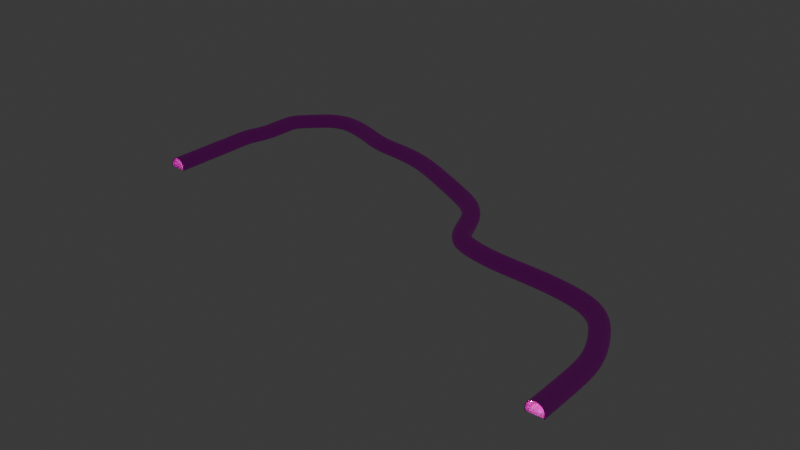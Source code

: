 # Source: recorridoTunel.blend  (saved by Blender 4.0.36; exported with 4.5.12 LTS)
import bpy
from mathutils import Matrix  # noqa: F401  (used for matrix-valued properties, if any)

bpy.ops.wm.read_factory_settings(use_empty=True)
scene = bpy.context.scene
scene.name = 'Scene'

# ---- collections
col_collection = bpy.data.collections.new('Collection'); scene.collection.children.link(col_collection)
col_tunel = bpy.data.collections.new('Tunel'); scene.collection.children.link(col_tunel)

# ---- images (referenced by path relative to the original .blend; pixels are not part of the script)
import os
ASSET_DIR = os.environ.get("B2B_ASSET_DIR", "")  # directory of the original .blend (textures are referenced by path, not embedded)
HERE = os.path.dirname(os.path.abspath(__file__))  # packed textures are extracted next to this script under _unpacked/

def load_image(name, relpath, width, height, colorspace="sRGB"):
    """Load a texture the original file referenced (path relative to the .blend, or extracted next to this script)."""
    p = next((c for c in (os.path.join(HERE, relpath), os.path.join(ASSET_DIR, relpath)) if relpath and os.path.exists(c)), "")
    if p:
        img = bpy.data.images.load(p, check_existing=True)
        img.name = name
    else:  # same state as the original file: an image datablock whose file is absent (Cycles renders it pink)
        img = bpy.data.images.new(name, width, height)
        img.source = "FILE"
        img.filepath = "//" + (relpath or name)
    img.colorspace_settings.name = colorspace
    return img
img_concrete_1024x1024_png = load_image('concrete-1024x1024.png', 'concrete-1024x1024.png', 1024, 1024, 'sRGB')
img_road007_1k_png_color_png = load_image('Road007_1K-PNG_Color.png', 'Road007_1K-PNG_Color.png', 1024, 1024, 'sRGB')

# ---- materials (node trees are filled in below, after node groups)
mat_material_001 = bpy.data.materials.new('Material.001')
mat_material_001.use_transparent_shadow = False
mat_material_002 = bpy.data.materials.new('Material.002')
mat_material_002.use_transparent_shadow = False
mat_pavimento = bpy.data.materials.new('Pavimento')
mat_pavimento.use_transparent_shadow = False

# ---- material node trees
mat_material_001.use_nodes = True; mat_material_001.node_tree.nodes.clear()
_N = mat_material_001.node_tree.nodes; _L = mat_material_001.node_tree.links
n0 = _N.new('ShaderNodeBsdfPrincipled'); n0.name = 'Principled BSDF'; n0.location = (10, 300)
n0.inputs[3].default_value = 1.45
n1 = _N.new('ShaderNodeOutputMaterial'); n1.name = 'Material Output'; n1.location = (300, 300)
n2 = _N.new('ShaderNodeTexImage'); n2.name = 'Image Texture'; n2.location = (-350, 321)
n2.image = img_concrete_1024x1024_png
_L.new(n0.outputs[0], n1.inputs[0])
_L.new(n2.outputs[0], n0.inputs[0])
n1.is_active_output = True
mat_material_002.use_nodes = True; mat_material_002.node_tree.nodes.clear()
_N = mat_material_002.node_tree.nodes; _L = mat_material_002.node_tree.links
n0 = _N.new('ShaderNodeOutputMaterial'); n0.name = 'Material Output'; n0.location = (300, 300)
n1 = _N.new('ShaderNodeEmission'); n1.name = 'Emission'; n1.location = (10, 300)
n1.inputs[0].default_value = (1.0, 0.9203, 0.467, 1.0)
n1.inputs[1].default_value = 40.0
_L.new(n1.outputs[0], n0.inputs[0])
n0.is_active_output = True
mat_pavimento.use_nodes = True; mat_pavimento.node_tree.nodes.clear()
_N = mat_pavimento.node_tree.nodes; _L = mat_pavimento.node_tree.links
n0 = _N.new('ShaderNodeBsdfPrincipled'); n0.name = 'Principled BSDF'; n0.location = (10, 300)
n0.inputs[3].default_value = 1.45
n1 = _N.new('ShaderNodeOutputMaterial'); n1.name = 'Material Output'; n1.location = (300, 300)
n2 = _N.new('ShaderNodeTexImage'); n2.name = 'Image Texture'; n2.location = (-280, 275)
n2.image = img_road007_1k_png_color_png
_L.new(n0.outputs[0], n1.inputs[0])
_L.new(n2.outputs[0], n0.inputs[0])
n1.is_active_output = True

# ---- world
world_world = bpy.data.worlds.new('World'); scene.world = world_world
world_world.use_nodes = True; world_world.node_tree.nodes.clear()
_N = world_world.node_tree.nodes; _L = world_world.node_tree.links
n0 = _N.new('ShaderNodeOutputWorld'); n0.name = 'World Output'; n0.location = (300, 300)
n1 = _N.new('ShaderNodeBackground'); n1.name = 'Background'; n1.location = (10, 300)
n1.inputs[0].default_value = (0.05088, 0.05088, 0.05088, 1.0)
_L.new(n1.outputs[0], n0.inputs[0])
n0.is_active_output = True
world_world.color = (0.05088, 0.05088, 0.05088)
world_world.use_sun_shadow = False
world_world.sun_shadow_jitter_overblur = 0.0

# ---- lights
light_point = bpy.data.lights.new('Point', 'POINT')
light_point.transmission_factor = 0.0
light_point.use_soft_falloff = False
light_point.energy = 100.0
light_point.shadow_maximum_resolution = 0.006
light_point.use_absolute_resolution = True
light_point_001 = bpy.data.lights.new('Point.001', 'POINT')
light_point_001.transmission_factor = 0.0
light_point_001.use_soft_falloff = False
light_point_001.energy = 100.0
light_point_001.shadow_maximum_resolution = 0.006
light_point_001.use_absolute_resolution = True
light_point_002 = bpy.data.lights.new('Point.002', 'POINT')
light_point_002.transmission_factor = 0.0
light_point_002.use_soft_falloff = False
light_point_002.energy = 100.0
light_point_002.shadow_maximum_resolution = 0.006
light_point_002.use_absolute_resolution = True
light_point_003 = bpy.data.lights.new('Point.003', 'POINT')
light_point_003.transmission_factor = 0.0
light_point_003.use_soft_falloff = False
light_point_003.energy = 100.0
light_point_003.shadow_maximum_resolution = 0.006
light_point_003.use_absolute_resolution = True
light_point_004 = bpy.data.lights.new('Point.004', 'POINT')
light_point_004.transmission_factor = 0.0
light_point_004.use_soft_falloff = False
light_point_004.energy = 100.0
light_point_004.shadow_maximum_resolution = 0.006
light_point_004.use_absolute_resolution = True
light_point_005 = bpy.data.lights.new('Point.005', 'POINT')
light_point_005.transmission_factor = 0.0
light_point_005.use_soft_falloff = False
light_point_005.energy = 100.0
light_point_005.shadow_maximum_resolution = 0.006
light_point_005.use_absolute_resolution = True
light_point_007 = bpy.data.lights.new('Point.007', 'POINT')
light_point_007.transmission_factor = 0.0
light_point_007.use_soft_falloff = False
light_point_007.energy = 100.0
light_point_007.shadow_maximum_resolution = 0.006
light_point_007.use_absolute_resolution = True
light_point_008 = bpy.data.lights.new('Point.008', 'POINT')
light_point_008.transmission_factor = 0.0
light_point_008.use_soft_falloff = False
light_point_008.energy = 100.0
light_point_008.shadow_maximum_resolution = 0.006
light_point_008.use_absolute_resolution = True
light_point_009 = bpy.data.lights.new('Point.009', 'POINT')
light_point_009.transmission_factor = 0.0
light_point_009.use_soft_falloff = False
light_point_009.energy = 100.0
light_point_009.shadow_maximum_resolution = 0.006
light_point_009.use_absolute_resolution = True
light_point_010 = bpy.data.lights.new('Point.010', 'POINT')
light_point_010.transmission_factor = 0.0
light_point_010.use_soft_falloff = False
light_point_010.energy = 100.0
light_point_010.shadow_maximum_resolution = 0.006
light_point_010.use_absolute_resolution = True
light_point_012 = bpy.data.lights.new('Point.012', 'POINT')
light_point_012.transmission_factor = 0.0
light_point_012.use_soft_falloff = False
light_point_012.energy = 100.0
light_point_012.shadow_maximum_resolution = 0.006
light_point_012.use_absolute_resolution = True
light_point_013 = bpy.data.lights.new('Point.013', 'POINT')
light_point_013.transmission_factor = 0.0
light_point_013.use_soft_falloff = False
light_point_013.energy = 100.0
light_point_013.shadow_maximum_resolution = 0.006
light_point_013.use_absolute_resolution = True
light_point_014 = bpy.data.lights.new('Point.014', 'POINT')
light_point_014.transmission_factor = 0.0
light_point_014.use_soft_falloff = False
light_point_014.energy = 100.0
light_point_014.shadow_maximum_resolution = 0.006
light_point_014.use_absolute_resolution = True
light_point_015 = bpy.data.lights.new('Point.015', 'POINT')
light_point_015.transmission_factor = 0.0
light_point_015.use_soft_falloff = False
light_point_015.energy = 100.0
light_point_015.shadow_maximum_resolution = 0.006
light_point_015.use_absolute_resolution = True
light_point_016 = bpy.data.lights.new('Point.016', 'POINT')
light_point_016.transmission_factor = 0.0
light_point_016.use_soft_falloff = False
light_point_016.energy = 100.0
light_point_016.shadow_maximum_resolution = 0.006
light_point_016.use_absolute_resolution = True
light_point_017 = bpy.data.lights.new('Point.017', 'POINT')
light_point_017.transmission_factor = 0.0
light_point_017.use_soft_falloff = False
light_point_017.energy = 100.0
light_point_017.shadow_maximum_resolution = 0.006
light_point_017.use_absolute_resolution = True
light_point_018 = bpy.data.lights.new('Point.018', 'POINT')
light_point_018.transmission_factor = 0.0
light_point_018.use_soft_falloff = False
light_point_018.energy = 100.0
light_point_018.shadow_maximum_resolution = 0.006
light_point_018.use_absolute_resolution = True
light_point_019 = bpy.data.lights.new('Point.019', 'POINT')
light_point_019.transmission_factor = 0.0
light_point_019.use_soft_falloff = False
light_point_019.energy = 100.0
light_point_019.shadow_maximum_resolution = 0.006
light_point_019.use_absolute_resolution = True
light_point_020 = bpy.data.lights.new('Point.020', 'POINT')
light_point_020.transmission_factor = 0.0
light_point_020.use_soft_falloff = False
light_point_020.energy = 100.0
light_point_020.shadow_maximum_resolution = 0.006
light_point_020.use_absolute_resolution = True
light_point_021 = bpy.data.lights.new('Point.021', 'POINT')
light_point_021.transmission_factor = 0.0
light_point_021.use_soft_falloff = False
light_point_021.energy = 100.0
light_point_021.shadow_maximum_resolution = 0.006
light_point_021.use_absolute_resolution = True
light_point_022 = bpy.data.lights.new('Point.022', 'POINT')
light_point_022.transmission_factor = 0.0
light_point_022.use_soft_falloff = False
light_point_022.energy = 100.0
light_point_022.shadow_maximum_resolution = 0.006
light_point_022.use_absolute_resolution = True
light_point_023 = bpy.data.lights.new('Point.023', 'POINT')
light_point_023.transmission_factor = 0.0
light_point_023.use_soft_falloff = False
light_point_023.energy = 100.0
light_point_023.shadow_maximum_resolution = 0.006
light_point_023.use_absolute_resolution = True
light_point_024 = bpy.data.lights.new('Point.024', 'POINT')
light_point_024.transmission_factor = 0.0
light_point_024.use_soft_falloff = False
light_point_024.energy = 100.0
light_point_024.shadow_maximum_resolution = 0.006
light_point_024.use_absolute_resolution = True
light_point_025 = bpy.data.lights.new('Point.025', 'POINT')
light_point_025.transmission_factor = 0.0
light_point_025.use_soft_falloff = False
light_point_025.energy = 100.0
light_point_025.shadow_maximum_resolution = 0.006
light_point_025.use_absolute_resolution = True
light_point_026 = bpy.data.lights.new('Point.026', 'POINT')
light_point_026.transmission_factor = 0.0
light_point_026.use_soft_falloff = False
light_point_026.energy = 100.0
light_point_026.shadow_maximum_resolution = 0.006
light_point_026.use_absolute_resolution = True
light_point_027 = bpy.data.lights.new('Point.027', 'POINT')
light_point_027.transmission_factor = 0.0
light_point_027.use_soft_falloff = False
light_point_027.energy = 100.0
light_point_027.shadow_maximum_resolution = 0.006
light_point_027.use_absolute_resolution = True
light_point_028 = bpy.data.lights.new('Point.028', 'POINT')
light_point_028.transmission_factor = 0.0
light_point_028.use_soft_falloff = False
light_point_028.energy = 100.0
light_point_028.shadow_maximum_resolution = 0.006
light_point_028.use_absolute_resolution = True
light_point_029 = bpy.data.lights.new('Point.029', 'POINT')
light_point_029.transmission_factor = 0.0
light_point_029.use_soft_falloff = False
light_point_029.energy = 100.0
light_point_029.shadow_maximum_resolution = 0.006
light_point_029.use_absolute_resolution = True
light_point_030 = bpy.data.lights.new('Point.030', 'POINT')
light_point_030.transmission_factor = 0.0
light_point_030.use_soft_falloff = False
light_point_030.energy = 100.0
light_point_030.shadow_maximum_resolution = 0.006
light_point_030.use_absolute_resolution = True
light_point_031 = bpy.data.lights.new('Point.031', 'POINT')
light_point_031.transmission_factor = 0.0
light_point_031.use_soft_falloff = False
light_point_031.energy = 100.0
light_point_031.shadow_maximum_resolution = 0.006
light_point_031.use_absolute_resolution = True
light_point_032 = bpy.data.lights.new('Point.032', 'POINT')
light_point_032.transmission_factor = 0.0
light_point_032.use_soft_falloff = False
light_point_032.energy = 100.0
light_point_032.shadow_maximum_resolution = 0.006
light_point_032.use_absolute_resolution = True
light_point_033 = bpy.data.lights.new('Point.033', 'POINT')
light_point_033.transmission_factor = 0.0
light_point_033.use_soft_falloff = False
light_point_033.energy = 100.0
light_point_033.shadow_maximum_resolution = 0.006
light_point_033.use_absolute_resolution = True
light_point_034 = bpy.data.lights.new('Point.034', 'POINT')
light_point_034.transmission_factor = 0.0
light_point_034.use_soft_falloff = False
light_point_034.energy = 100.0
light_point_034.shadow_maximum_resolution = 0.006
light_point_034.use_absolute_resolution = True
light_point_035 = bpy.data.lights.new('Point.035', 'POINT')
light_point_035.transmission_factor = 0.0
light_point_035.use_soft_falloff = False
light_point_035.energy = 100.0
light_point_035.shadow_maximum_resolution = 0.006
light_point_035.use_absolute_resolution = True
light_point_036 = bpy.data.lights.new('Point.036', 'POINT')
light_point_036.transmission_factor = 0.0
light_point_036.use_soft_falloff = False
light_point_036.energy = 100.0
light_point_036.shadow_maximum_resolution = 0.006
light_point_036.use_absolute_resolution = True

# ---- meshes
me_circle = bpy.data.meshes.new('Circle')
me_circle.from_pydata([(0.0, -24.0, 7.467), (3.826, -24.0, 5.885), (5.307, -24.0, 3.12), (5.411, -24.0, 2.067), (5.307, -24.0, 1.013), (-4.89e-08, -24.0, 7.773), (2.276, -24.0, 7.321), (4.946, -24.0, 5.135), (5.834, -24.0, 2.995), (4.999, -24.0, 4.133), (4.499, -24.0, 5.067), (-2.071, -24.0, 7.055), (-3.826, -24.0, 5.885), (-5.307, -24.0, 3.12), (-1.16, -24.0, 7.659), (-2.276, -24.0, 7.321), (-3.305, -24.0, 6.773), (-4.206, -24.0, 6.034), (-4.946, -24.0, 5.135), (-5.495, -24.0, 4.108), (-5.834, -24.0, 2.995), (-5.495, -24.0, -0.4348), (-4.999, -24.0, 4.133), (-4.499, -24.0, 5.067), (1.056, -24.0, 7.363), (2.071, -24.0, 7.055), (3.006, -24.0, 6.556), (4.999, -24.0, 4.126e-05), (0.0, -40.0, 7.467), (1.056, -40.0, 7.363), (2.071, -40.0, 7.055), (3.006, -40.0, 6.556), (3.826, -40.0, 5.885), (5.307, -40.0, 3.12), (5.411, -40.0, 2.067), (5.307, -40.0, 1.013), (4.999, -40.0, 4.134e-05), (1.16, -24.0, 7.659), (3.305, -24.0, 6.773), (4.206, -24.0, 6.034), (5.495, -24.0, 4.108), (5.948, -24.0, 1.837), (5.834, -24.0, 0.6788), (5.495, -24.0, -0.4348), (-4.89e-08, -40.0, 7.773), (1.16, -40.0, 7.659), (2.276, -40.0, 7.321), (3.305, -40.0, 6.773), (4.206, -40.0, 6.034), (4.946, -40.0, 5.135), (5.495, -40.0, 4.108), (5.834, -40.0, 2.995), (5.948, -40.0, 1.837), (5.834, -40.0, 0.6788), (5.495, -40.0, -0.4348), (5.346, -31.6, 2.722), (5.372, -31.6, 2.465), (0.0, -32.0, 7.467), (1.056, -32.0, 7.363), (5.307, -32.0, 1.013), (2.071, -32.0, 7.055), (4.999, -32.0, 4.13e-05), (3.006, -32.0, 6.556), (3.826, -32.0, 5.885), (5.834, -32.0, 2.995), (5.948, -32.0, 1.837), (-4.89e-08, -32.0, 7.773), (1.16, -32.0, 7.659), (5.834, -32.0, 0.6788), (2.276, -32.0, 7.321), (5.495, -32.0, -0.4348), (3.305, -32.0, 6.773), (4.206, -32.0, 6.034), (4.946, -32.0, 5.135), (5.495, -32.0, 4.108), (5.372, -28.4, 2.465), (1.056, -28.0, 7.363), (5.307, -28.0, 1.013), (2.071, -28.0, 7.055), (4.999, -28.0, 4.128e-05), (3.006, -28.0, 6.556), (3.826, -28.0, 5.885), (5.948, -28.0, 1.837), (1.16, -28.0, 7.659), (5.834, -28.0, 0.6788), (2.276, -28.0, 7.321), (5.495, -28.0, -0.4348), (3.305, -28.0, 6.773), (4.206, -28.0, 6.034), (4.946, -28.0, 5.135), (5.495, -28.0, 4.108), (5.346, -28.4, 2.722), (0.0, -28.0, 7.467), (5.834, -28.0, 2.995), (-4.89e-08, -28.0, 7.773), (5.307, -36.0, 3.12), (0.0, -36.0, 7.467), (5.834, -36.0, 2.995), (-4.89e-08, -36.0, 7.773), (5.411, -36.0, 2.067), (1.056, -36.0, 7.363), (5.307, -36.0, 1.013), (2.071, -36.0, 7.055), (4.999, -36.0, 4.132e-05), (3.006, -36.0, 6.556), (3.826, -36.0, 5.885), (5.948, -36.0, 1.837), (1.16, -36.0, 7.659), (5.834, -36.0, 0.6788), (2.276, -36.0, 7.321), (5.495, -36.0, -0.4348), (3.305, -36.0, 6.773), (4.206, -36.0, 6.034), (4.946, -36.0, 5.135), (5.495, -36.0, 4.108), (4.999, -40.0, 4.133), (4.499, -40.0, 5.067), (4.499, -28.0, 5.067), (4.999, -28.0, 4.133), (4.499, -36.0, 5.067), (4.499, -32.0, 5.067), (4.999, -36.0, 4.133), (4.999, -32.0, 4.133), (-1.056, -24.0, 7.363), (-3.006, -24.0, 6.556), (-5.411, -24.0, 2.067), (-5.307, -24.0, 1.013), (-4.999, -24.0, 4.126e-05), (-1.056, -40.0, 7.363), (-2.071, -40.0, 7.055), (-3.006, -40.0, 6.556), (-3.826, -40.0, 5.885), (-5.307, -40.0, 3.12), (-5.411, -40.0, 2.067), (-5.307, -40.0, 1.013), (-4.999, -40.0, 4.134e-05), (-5.948, -24.0, 1.837), (-5.834, -24.0, 0.6788), (-1.16, -40.0, 7.659), (-2.276, -40.0, 7.321), (-3.305, -40.0, 6.773), (-4.206, -40.0, 6.034), (-4.946, -40.0, 5.135), (-5.495, -40.0, 4.108), (-5.834, -40.0, 2.995), (-5.948, -40.0, 1.837), (-5.834, -40.0, 0.6788), (-5.495, -40.0, -0.4348), (-5.346, -31.6, 2.722), (-5.372, -31.6, 2.465), (-1.056, -32.0, 7.363), (-5.307, -32.0, 1.013), (-2.071, -32.0, 7.055), (-4.999, -32.0, 4.13e-05), (-3.006, -32.0, 6.556), (-3.826, -32.0, 5.885), (-5.834, -32.0, 2.995), (-5.948, -32.0, 1.837), (-1.16, -32.0, 7.659), (-5.834, -32.0, 0.6788), (-2.276, -32.0, 7.321), (-5.495, -32.0, -0.4348), (-3.305, -32.0, 6.773), (-4.206, -32.0, 6.034), (-4.946, -32.0, 5.135), (-5.495, -32.0, 4.108), (-5.372, -28.4, 2.465), (-1.056, -28.0, 7.363), (-5.307, -28.0, 1.013), (-2.071, -28.0, 7.055), (-4.999, -28.0, 4.128e-05), (-3.006, -28.0, 6.556), (-3.826, -28.0, 5.885), (-5.948, -28.0, 1.837), (-1.16, -28.0, 7.659), (-5.834, -28.0, 0.6788), (-2.276, -28.0, 7.321), (-5.495, -28.0, -0.4348), (-3.305, -28.0, 6.773), (-4.206, -28.0, 6.034), (-4.946, -28.0, 5.135), (-5.495, -28.0, 4.108), (-5.346, -28.4, 2.722), (-5.834, -28.0, 2.995), (-5.307, -36.0, 3.12), (-5.834, -36.0, 2.995), (-5.411, -36.0, 2.067), (-1.056, -36.0, 7.363), (-5.307, -36.0, 1.013), (-2.071, -36.0, 7.055), (-4.999, -36.0, 4.132e-05), (-3.006, -36.0, 6.556), (-3.826, -36.0, 5.885), (-5.948, -36.0, 1.837), (-1.16, -36.0, 7.659), (-5.834, -36.0, 0.6788), (-2.276, -36.0, 7.321), (-5.495, -36.0, -0.4348), (-3.305, -36.0, 6.773), (-4.206, -36.0, 6.034), (-4.946, -36.0, 5.135), (-5.495, -36.0, 4.108), (-4.999, -40.0, 4.133), (-4.499, -40.0, 5.067), (-4.499, -28.0, 5.067), (-4.999, -28.0, 4.133), (-4.499, -36.0, 5.067), (-4.499, -32.0, 5.067), (-4.999, -36.0, 4.133), (-4.999, -32.0, 4.133), (-5.307, -28.0, 3.12), (-5.307, -32.0, 3.12), (-5.411, -32.0, 2.067), (-5.411, -28.0, 2.067), (5.307, -28.0, 3.12), (5.307, -32.0, 3.12), (5.411, -32.0, 2.067), (5.411, -28.0, 2.067), (-5.0, -40.0, 0.0), (5.0, -40.0, 0.0), (-5.0, -24.0, 0.0), (5.0, -24.0, 0.0), (5.0, -25.0, 0.0), (5.0, -26.0, 0.0), (5.0, -27.0, 0.0), (5.0, -28.0, 0.0), (5.0, -29.0, 0.0), (5.0, -30.0, 0.0), (5.0, -31.0, 0.0), (5.0, -32.0, 0.0), (5.0, -33.0, 0.0), (5.0, -34.0, 0.0), (5.0, -35.0, 0.0), (5.0, -36.0, 0.0), (5.0, -37.0, 0.0), (5.0, -38.0, 0.0), (5.0, -39.0, 0.0), (-5.0, -39.0, 0.0), (-5.0, -38.0, 0.0), (-5.0, -37.0, 0.0), (-5.0, -36.0, 0.0), (-5.0, -35.0, 0.0), (-5.0, -34.0, 0.0), (-5.0, -33.0, 0.0), (-5.0, -32.0, 0.0), (-5.0, -31.0, 0.0), (-5.0, -30.0, 0.0), (-5.0, -29.0, 0.0), (-5.0, -28.0, 0.0), (-5.0, -27.0, 0.0), (-5.0, -26.0, 0.0), (-5.0, -25.0, 0.0)], [], [(99, 34, 33, 95), (100, 29, 28, 96), (101, 35, 34, 99), (102, 30, 29, 100), (103, 36, 35, 101), (104, 31, 30, 102), (105, 32, 31, 104), (119, 116, 32, 105), (95, 33, 115, 121), (106, 97, 51, 52), (107, 98, 44, 45), (108, 106, 52, 53), (109, 107, 45, 46), (110, 108, 53, 54), (111, 109, 46, 47), (112, 111, 47, 48), (113, 112, 48, 49), (114, 113, 49, 50), (97, 114, 50, 51), (79, 27, 43, 86), (103, 61, 70, 110), (93, 90, 74, 64), (90, 89, 73, 74), (89, 88, 72, 73), (88, 87, 71, 72), (87, 85, 69, 71), (86, 84, 68, 70), (85, 83, 67, 69), (84, 82, 65, 68), (83, 94, 66, 67), (82, 93, 64, 65), (214, 215, 122, 118), (117, 120, 63, 81), (81, 63, 62, 80), (80, 62, 60, 78), (79, 61, 59, 77), (78, 60, 58, 76), (77, 59, 216, 217), (76, 58, 57, 92), (75, 56, 55, 91), (3, 217, 214, 2), (24, 76, 92, 0), (4, 77, 217, 3), (25, 78, 76, 24), (27, 79, 77, 4), (26, 80, 78, 25), (1, 81, 80, 26), (10, 117, 81, 1), (2, 214, 118, 9), (41, 8, 93, 82), (37, 5, 94, 83), (42, 41, 82, 84), (6, 37, 83, 85), (43, 42, 84, 86), (38, 6, 85, 87), (39, 38, 87, 88), (7, 39, 88, 89), (40, 7, 89, 90), (8, 40, 90, 93), (61, 79, 86, 70), (36, 103, 110, 54), (64, 74, 114, 97), (74, 73, 113, 114), (73, 72, 112, 113), (72, 71, 111, 112), (71, 69, 109, 111), (70, 68, 108, 110), (69, 67, 107, 109), (68, 65, 106, 108), (67, 66, 98, 107), (65, 64, 97, 106), (215, 95, 121, 122), (120, 119, 105, 63), (63, 105, 104, 62), (62, 104, 102, 60), (61, 103, 101, 59), (60, 102, 100, 58), (59, 101, 99, 216), (58, 100, 96, 57), (216, 99, 95, 215), (119, 121, 115, 116), (122, 121, 119, 120), (122, 120, 117, 118), (186, 184, 132, 133), (187, 96, 28, 128), (188, 186, 133, 134), (189, 187, 128, 129), (190, 188, 134, 135), (191, 189, 129, 130), (192, 191, 130, 131), (206, 192, 131, 203), (184, 208, 202, 132), (193, 145, 144, 185), (194, 138, 44, 98), (195, 146, 145, 193), (196, 139, 138, 194), (197, 147, 146, 195), (198, 140, 139, 196), (199, 141, 140, 198), (200, 142, 141, 199), (201, 143, 142, 200), (185, 144, 143, 201), (170, 177, 21, 127), (190, 197, 161, 153), (183, 156, 165, 181), (181, 165, 164, 180), (180, 164, 163, 179), (179, 163, 162, 178), (178, 162, 160, 176), (177, 161, 159, 175), (176, 160, 158, 174), (175, 159, 157, 173), (174, 158, 66, 94), (173, 157, 156, 183), (210, 205, 209, 211), (204, 172, 155, 207), (172, 171, 154, 155), (171, 169, 152, 154), (170, 168, 151, 153), (169, 167, 150, 152), (168, 213, 212, 151), (167, 92, 57, 150), (166, 182, 148, 149), (125, 13, 210, 213), (123, 0, 92, 167), (126, 125, 213, 168), (11, 123, 167, 169), (127, 126, 168, 170), (124, 11, 169, 171), (12, 124, 171, 172), (23, 12, 172, 204), (13, 22, 205, 210), (136, 173, 183, 20), (14, 174, 94, 5), (137, 175, 173, 136), (15, 176, 174, 14), (21, 177, 175, 137), (16, 178, 176, 15), (17, 179, 178, 16), (18, 180, 179, 17), (19, 181, 180, 18), (20, 183, 181, 19), (153, 161, 177, 170), (135, 147, 197, 190), (156, 185, 201, 165), (165, 201, 200, 164), (164, 200, 199, 163), (163, 199, 198, 162), (162, 198, 196, 160), (161, 197, 195, 159), (160, 196, 194, 158), (159, 195, 193, 157), (158, 194, 98, 66), (157, 193, 185, 156), (211, 209, 208, 184), (207, 155, 192, 206), (155, 154, 191, 192), (154, 152, 189, 191), (153, 151, 188, 190), (152, 150, 187, 189), (151, 212, 186, 188), (150, 57, 96, 187), (212, 211, 184, 186), (22, 23, 204, 205), (204, 207, 209, 205), (207, 206, 208, 209), (206, 203, 202, 208), (9, 118, 117, 10), (148, 182, 210, 211), (149, 148, 211, 212), (166, 149, 212, 213), (182, 166, 213, 210), (91, 55, 215, 214), (55, 56, 216, 215), (56, 75, 217, 216), (75, 91, 214, 217), (223, 222, 251, 250), (229, 228, 245, 244), (231, 230, 243, 242), (228, 227, 246, 245), (227, 226, 247, 246), (226, 225, 248, 247), (225, 224, 249, 248), (224, 223, 250, 249), (219, 236, 237, 218), (230, 229, 244, 243), (232, 231, 242, 241), (233, 232, 241, 240), (234, 233, 240, 239), (235, 234, 239, 238), (236, 235, 238, 237), (222, 221, 220, 251)])
me_circle.polygons.foreach_set('use_smooth', [1, 1, 1, 1, 1, 1, 1, 1, 1, 1, 1, 1, 1, 1, 1, 1, 1, 1, 1, 1, 1, 1, 1, 1, 1, 1, 1, 1, 1, 1, 1, 1, 1, 1, 1, 1, 1, 1, 1, 1, 1, 1, 1, 1, 1, 1, 1, 1, 1, 1, 1, 1, 1, 1, 1, 1, 1, 1, 1, 1, 1, 1, 1, 1, 1, 1, 1, 1, 1, 1, 1, 1, 1, 1, 1, 1, 1, 1, 1, 1, 1, 1, 1, 1, 1, 1, 1, 1, 1, 1, 1, 1, 1, 1, 1, 1, 1, 1, 1, 1, 1, 1, 1, 1, 1, 1, 1, 1, 1, 1, 1, 1, 1, 1, 1, 1, 1, 1, 1, 1, 1, 1, 1, 1, 1, 1, 1, 1, 1, 1, 1, 1, 1, 1, 1, 1, 1, 1, 1, 1, 1, 1, 1, 1, 1, 1, 1, 1, 1, 1, 1, 1, 1, 1, 1, 1, 1, 1, 1, 1, 1, 1, 1, 1, 1, 1, 1, 1, 1, 1, 1, 1, 1, 1, 1, 1, 0, 0, 0, 0, 0, 0, 0, 0, 0, 0, 0, 0, 0, 0, 0, 0])
me_circle.polygons.foreach_set('material_index', [0, 0, 0, 0, 0, 0, 0, 0, 0, 0, 0, 0, 0, 0, 0, 0, 0, 0, 0, 0, 0, 0, 0, 0, 0, 0, 0, 0, 0, 0, 0, 0, 0, 0, 0, 0, 0, 0, 0, 1, 0, 0, 0, 0, 0, 0, 0, 0, 0, 0, 0, 0, 0, 0, 0, 0, 0, 0, 0, 0, 0, 0, 0, 0, 0, 0, 0, 0, 0, 0, 0, 0, 0, 0, 0, 0, 0, 0, 0, 0, 0, 0, 0, 0, 0, 0, 0, 0, 0, 0, 0, 0, 0, 0, 0, 0, 0, 0, 0, 0, 0, 0, 0, 0, 0, 0, 0, 0, 0, 0, 0, 0, 0, 0, 0, 0, 0, 0, 0, 0, 0, 0, 1, 0, 0, 0, 0, 0, 0, 0, 0, 0, 0, 0, 0, 0, 0, 0, 0, 0, 0, 0, 0, 0, 0, 0, 0, 0, 0, 0, 0, 0, 0, 0, 0, 0, 0, 0, 0, 0, 0, 0, 0, 0, 0, 0, 0, 0, 0, 0, 0, 0, 0, 0, 0, 0, 2, 2, 2, 2, 2, 2, 2, 2, 2, 2, 2, 2, 2, 2, 2, 2])
_uv = me_circle.uv_layers.new(name='UVMap')
_uv.uv.foreach_set('vector', [0.75, 0.3048, 1.0, 0.3048, 1.0, 0.4331, 0.75, 0.4331, 0.75, 0.95, 1.0, 0.95, 1.0, 0.9627, 0.75, 0.9627, 0.75, 0.1764, 1.0, 0.1764, 1.0, 0.3048, 0.75, 0.3048, 0.75, 0.9126, 1.0, 0.9126, 1.0, 0.95, 0.75, 0.95, 0.75, 0.05298, 1.0, 0.05298, 1.0, 0.1764, 0.75, 0.1764, 0.75, 0.8518, 1.0, 0.8518, 1.0, 0.9126, 0.75, 0.9126, 0.75, 0.77, 1.0, 0.77, 1.0, 0.8518, 0.75, 0.8518, 0.75, 0.6703, 1.0, 0.6703, 1.0, 0.77, 0.75, 0.77, 0.75, 0.4331, 1.0, 0.4331, 1.0, 0.5565, 0.75, 0.5565, 0.75, 0.2768, 0.75, 0.4179, 1.0, 0.4179, 1.0, 0.2768, 0.75, 0.9861, 0.75, 1.0, 1.0, 1.0, 1.0, 0.9861, 0.75, 0.1357, 0.75, 0.2768, 1.0, 0.2768, 1.0, 0.1357, 0.75, 0.9449, 0.75, 0.9861, 1.0, 0.9861, 1.0, 0.9449, 0.75, 1.129e-07, 0.75, 0.1357, 1.0, 0.1357, 1.0, 0.0, 0.75, 0.8781, 0.75, 0.9449, 1.0, 0.9449, 1.0, 0.8781, 0.75, 0.7882, 0.75, 0.8781, 1.0, 0.8781, 1.0, 0.7882, 0.75, 0.6786, 0.75, 0.7882, 1.0, 0.7882, 1.0, 0.6786, 0.75, 0.5535, 0.75, 0.6786, 1.0, 0.6786, 1.0, 0.5535, 0.75, 0.4179, 0.75, 0.5535, 1.0, 0.5535, 1.0, 0.4179, 0.25, 0.05298, 2.026e-07, 0.05298, 2.026e-07, 4.514e-07, 0.25, 4.514e-07, 0.75, 0.05298, 0.5, 0.05298, 0.5, 2.257e-07, 0.75, 1.129e-07, 0.25, 0.4179, 0.25, 0.5535, 0.5, 0.5535, 0.5, 0.4179, 0.25, 0.5535, 0.25, 0.6786, 0.5, 0.6786, 0.5, 0.5535, 0.25, 0.6786, 0.25, 0.7882, 0.5, 0.7882, 0.5, 0.6786, 0.25, 0.7882, 0.25, 0.8781, 0.5, 0.8781, 0.5, 0.7882, 0.25, 0.8781, 0.25, 0.9449, 0.5, 0.9449, 0.5, 0.8781, 0.25, 4.514e-07, 0.25, 0.1357, 0.5, 0.1357, 0.5, 2.257e-07, 0.25, 0.9449, 0.25, 0.9861, 0.5, 0.9861, 0.5, 0.9449, 0.25, 0.1357, 0.25, 0.2768, 0.5, 0.2768, 0.5, 0.1357, 0.25, 0.9861, 0.25, 1.0, 0.5, 1.0, 0.5, 0.9861, 0.25, 0.2768, 0.25, 0.4179, 0.5, 0.4179, 0.5, 0.2768, 0.25, 0.4331, 0.5, 0.4331, 0.5, 0.5565, 0.25, 0.5565, 0.25, 0.6703, 0.5, 0.6703, 0.5, 0.77, 0.25, 0.77, 0.25, 0.77, 0.5, 0.77, 0.5, 0.8518, 0.25, 0.8518, 0.25, 0.8518, 0.5, 0.8518, 0.5, 0.9126, 0.25, 0.9126, 0.25, 0.05298, 0.5, 0.05298, 0.5, 0.1764, 0.25, 0.1764, 0.25, 0.9126, 0.5, 0.9126, 0.5, 0.95, 0.25, 0.95, 0.25, 0.1764, 0.5, 0.1764, 0.5, 0.3048, 0.25, 0.3048, 0.25, 0.95, 0.5, 0.95, 0.5, 0.9627, 0.25, 0.9627, 0.275, 0.3533, 0.475, 0.3533, 0.475, 0.3846, 0.275, 0.3846, 0.0, 0.3048, 0.25, 0.3048, 0.25, 0.4331, 0.0, 0.4331, 2.026e-07, 0.95, 0.25, 0.95, 0.25, 0.9627, 0.0, 0.9627, 0.0, 0.1764, 0.25, 0.1764, 0.25, 0.3048, 0.0, 0.3048, 2.026e-07, 0.9126, 0.25, 0.9126, 0.25, 0.95, 2.026e-07, 0.95, 2.026e-07, 0.05298, 0.25, 0.05298, 0.25, 0.1764, 0.0, 0.1764, 0.0, 0.8518, 0.25, 0.8518, 0.25, 0.9126, 2.026e-07, 0.9126, 0.0, 0.77, 0.25, 0.77, 0.25, 0.8518, 0.0, 0.8518, 2.026e-07, 0.6703, 0.25, 0.6703, 0.25, 0.77, 0.0, 0.77, 0.0, 0.4331, 0.25, 0.4331, 0.25, 0.5565, 0.0, 0.5565, 2.026e-07, 0.2768, 0.0, 0.4179, 0.25, 0.4179, 0.25, 0.2768, 2.026e-07, 0.9861, 0.0, 1.0, 0.25, 1.0, 0.25, 0.9861, 2.026e-07, 0.1357, 2.026e-07, 0.2768, 0.25, 0.2768, 0.25, 0.1357, 0.0, 0.9449, 2.026e-07, 0.9861, 0.25, 0.9861, 0.25, 0.9449, 2.026e-07, 4.514e-07, 2.026e-07, 0.1357, 0.25, 0.1357, 0.25, 4.514e-07, 2.026e-07, 0.8781, 0.0, 0.9449, 0.25, 0.9449, 0.25, 0.8781, 2.026e-07, 0.7882, 2.026e-07, 0.8781, 0.25, 0.8781, 0.25, 0.7882, 0.0, 0.6786, 2.026e-07, 0.7882, 0.25, 0.7882, 0.25, 0.6786, 2.026e-07, 0.5535, 0.0, 0.6786, 0.25, 0.6786, 0.25, 0.5535, 0.0, 0.4179, 2.026e-07, 0.5535, 0.25, 0.5535, 0.25, 0.4179, 0.5, 0.05298, 0.25, 0.05298, 0.25, 4.514e-07, 0.5, 2.257e-07, 1.0, 0.05298, 0.75, 0.05298, 0.75, 1.129e-07, 1.0, 0.0, 0.5, 0.4179, 0.5, 0.5535, 0.75, 0.5535, 0.75, 0.4179, 0.5, 0.5535, 0.5, 0.6786, 0.75, 0.6786, 0.75, 0.5535, 0.5, 0.6786, 0.5, 0.7882, 0.75, 0.7882, 0.75, 0.6786, 0.5, 0.7882, 0.5, 0.8781, 0.75, 0.8781, 0.75, 0.7882, 0.5, 0.8781, 0.5, 0.9449, 0.75, 0.9449, 0.75, 0.8781, 0.5, 2.257e-07, 0.5, 0.1357, 0.75, 0.1357, 0.75, 1.129e-07, 0.5, 0.9449, 0.5, 0.9861, 0.75, 0.9861, 0.75, 0.9449, 0.5, 0.1357, 0.5, 0.2768, 0.75, 0.2768, 0.75, 0.1357, 0.5, 0.9861, 0.5, 1.0, 0.75, 1.0, 0.75, 0.9861, 0.5, 0.2768, 0.5, 0.4179, 0.75, 0.4179, 0.75, 0.2768, 0.5, 0.4331, 0.75, 0.4331, 0.75, 0.5565, 0.5, 0.5565, 0.5, 0.6703, 0.75, 0.6703, 0.75, 0.77, 0.5, 0.77, 0.5, 0.77, 0.75, 0.77, 0.75, 0.8518, 0.5, 0.8518, 0.5, 0.8518, 0.75, 0.8518, 0.75, 0.9126, 0.5, 0.9126, 0.5, 0.05298, 0.75, 0.05298, 0.75, 0.1764, 0.5, 0.1764, 0.5, 0.9126, 0.75, 0.9126, 0.75, 0.95, 0.5, 0.95, 0.5, 0.1764, 0.75, 0.1764, 0.75, 0.3048, 0.5, 0.3048, 0.5, 0.95, 0.75, 0.95, 0.75, 0.9627, 0.5, 0.9627, 0.5, 0.3048, 0.75, 0.3048, 0.75, 0.4331, 0.5, 0.4331, 0.75, 0.6703, 0.75, 0.5565, 1.0, 0.5565, 1.0, 0.6703, 0.5, 0.5565, 0.75, 0.5565, 0.75, 0.6703, 0.5, 0.6703, 0.5, 0.5565, 0.5, 0.6703, 0.25, 0.6703, 0.25, 0.5565, 0.75, 0.3048, 0.75, 0.4331, 1.0, 0.4331, 1.0, 0.3048, 0.75, 0.95, 0.75, 0.9627, 1.0, 0.9627, 1.0, 0.95, 0.75, 0.1764, 0.75, 0.3048, 1.0, 0.3048, 1.0, 0.1764, 0.75, 0.9126, 0.75, 0.95, 1.0, 0.95, 1.0, 0.9126, 0.75, 0.05298, 0.75, 0.1764, 1.0, 0.1764, 1.0, 0.05298, 0.75, 0.8518, 0.75, 0.9126, 1.0, 0.9126, 1.0, 0.8518, 0.75, 0.77, 0.75, 0.8518, 1.0, 0.8518, 1.0, 0.77, 0.75, 0.6703, 0.75, 0.77, 1.0, 0.77, 1.0, 0.6703, 0.75, 0.4331, 0.75, 0.5565, 1.0, 0.5565, 1.0, 0.4331, 0.75, 0.2768, 1.0, 0.2768, 1.0, 0.4179, 0.75, 0.4179, 0.75, 0.9861, 1.0, 0.9861, 1.0, 1.0, 0.75, 1.0, 0.75, 0.1357, 1.0, 0.1357, 1.0, 0.2768, 0.75, 0.2768, 0.75, 0.9449, 1.0, 0.9449, 1.0, 0.9861, 0.75, 0.9861, 0.75, 1.129e-07, 1.0, 0.0, 1.0, 0.1357, 0.75, 0.1357, 0.75, 0.8781, 1.0, 0.8781, 1.0, 0.9449, 0.75, 0.9449, 0.75, 0.7882, 1.0, 0.7882, 1.0, 0.8781, 0.75, 0.8781, 0.75, 0.6786, 1.0, 0.6786, 1.0, 0.7882, 0.75, 0.7882, 0.75, 0.5535, 1.0, 0.5535, 1.0, 0.6786, 0.75, 0.6786, 0.75, 0.4179, 1.0, 0.4179, 1.0, 0.5535, 0.75, 0.5535, 0.25, 0.05298, 0.25, 4.514e-07, 0.0, 0.0, 2.026e-07, 0.05298, 0.75, 0.05298, 0.75, 1.129e-07, 0.5, 2.257e-07, 0.5, 0.05298, 0.25, 0.4179, 0.5, 0.4179, 0.5, 0.5535, 0.25, 0.5535, 0.25, 0.5535, 0.5, 0.5535, 0.5, 0.6786, 0.25, 0.6786, 0.25, 0.6786, 0.5, 0.6786, 0.5, 0.7882, 0.25, 0.7882, 0.25, 0.7882, 0.5, 0.7882, 0.5, 0.8781, 0.25, 0.8781, 0.25, 0.8781, 0.5, 0.8781, 0.5, 0.9449, 0.25, 0.9449, 0.25, 4.514e-07, 0.5, 2.257e-07, 0.5, 0.1357, 0.25, 0.1357, 0.25, 0.9449, 0.5, 0.9449, 0.5, 0.9861, 0.25, 0.9861, 0.25, 0.1357, 0.5, 0.1357, 0.5, 0.2768, 0.25, 0.2768, 0.25, 0.9861, 0.5, 0.9861, 0.5, 1.0, 0.25, 1.0, 0.25, 0.2768, 0.5, 0.2768, 0.5, 0.4179, 0.25, 0.4179, 0.25, 0.4331, 0.25, 0.5565, 0.5, 0.5565, 0.5, 0.4331, 0.25, 0.6703, 0.25, 0.77, 0.5, 0.77, 0.5, 0.6703, 0.25, 0.77, 0.25, 0.8518, 0.5, 0.8518, 0.5, 0.77, 0.25, 0.8518, 0.25, 0.9126, 0.5, 0.9126, 0.5, 0.8518, 0.25, 0.05298, 0.25, 0.1764, 0.5, 0.1764, 0.5, 0.05298, 0.25, 0.9126, 0.25, 0.95, 0.5, 0.95, 0.5, 0.9126, 0.25, 0.1764, 0.25, 0.3048, 0.5, 0.3048, 0.5, 0.1764, 0.25, 0.95, 0.25, 0.9627, 0.5, 0.9627, 0.5, 0.95, 0.275, 0.3533, 0.275, 0.3846, 0.475, 0.3846, 0.475, 0.3533, 2.026e-07, 0.3048, 0.0, 0.4331, 0.25, 0.4331, 0.25, 0.3048, 2.026e-07, 0.95, 0.0, 0.9627, 0.25, 0.9627, 0.25, 0.95, 2.026e-07, 0.1764, 2.026e-07, 0.3048, 0.25, 0.3048, 0.25, 0.1764, 0.0, 0.9126, 2.026e-07, 0.95, 0.25, 0.95, 0.25, 0.9126, 2.026e-07, 0.05298, 2.026e-07, 0.1764, 0.25, 0.1764, 0.25, 0.05298, 2.026e-07, 0.8518, 0.0, 0.9126, 0.25, 0.9126, 0.25, 0.8518, 0.0, 0.77, 2.026e-07, 0.8518, 0.25, 0.8518, 0.25, 0.77, 2.026e-07, 0.6703, 0.0, 0.77, 0.25, 0.77, 0.25, 0.6703, 0.0, 0.4331, 0.0, 0.5565, 0.25, 0.5565, 0.25, 0.4331, 2.026e-07, 0.2768, 0.25, 0.2768, 0.25, 0.4179, 0.0, 0.4179, 0.0, 0.9861, 0.25, 0.9861, 0.25, 1.0, 0.0, 1.0, 2.026e-07, 0.1357, 0.25, 0.1357, 0.25, 0.2768, 2.026e-07, 0.2768, 0.0, 0.9449, 0.25, 0.9449, 0.25, 0.9861, 0.0, 0.9861, 0.0, 0.0, 0.25, 4.514e-07, 0.25, 0.1357, 2.026e-07, 0.1357, 0.0, 0.8781, 0.25, 0.8781, 0.25, 0.9449, 0.0, 0.9449, 0.0, 0.7882, 0.25, 0.7882, 0.25, 0.8781, 0.0, 0.8781, 0.0, 0.6786, 0.25, 0.6786, 0.25, 0.7882, 0.0, 0.7882, 0.0, 0.5535, 0.25, 0.5535, 0.25, 0.6786, 0.0, 0.6786, 0.0, 0.4179, 0.25, 0.4179, 0.25, 0.5535, 0.0, 0.5535, 0.5, 0.05298, 0.5, 2.257e-07, 0.25, 4.514e-07, 0.25, 0.05298, 1.0, 0.05298, 1.0, 0.0, 0.75, 1.129e-07, 0.75, 0.05298, 0.5, 0.4179, 0.75, 0.4179, 0.75, 0.5535, 0.5, 0.5535, 0.5, 0.5535, 0.75, 0.5535, 0.75, 0.6786, 0.5, 0.6786, 0.5, 0.6786, 0.75, 0.6786, 0.75, 0.7882, 0.5, 0.7882, 0.5, 0.7882, 0.75, 0.7882, 0.75, 0.8781, 0.5, 0.8781, 0.5, 0.8781, 0.75, 0.8781, 0.75, 0.9449, 0.5, 0.9449, 0.5, 2.257e-07, 0.75, 1.129e-07, 0.75, 0.1357, 0.5, 0.1357, 0.5, 0.9449, 0.75, 0.9449, 0.75, 0.9861, 0.5, 0.9861, 0.5, 0.1357, 0.75, 0.1357, 0.75, 0.2768, 0.5, 0.2768, 0.5, 0.9861, 0.75, 0.9861, 0.75, 1.0, 0.5, 1.0, 0.5, 0.2768, 0.75, 0.2768, 0.75, 0.4179, 0.5, 0.4179, 0.5, 0.4331, 0.5, 0.5565, 0.75, 0.5565, 0.75, 0.4331, 0.5, 0.6703, 0.5, 0.77, 0.75, 0.77, 0.75, 0.6703, 0.5, 0.77, 0.5, 0.8518, 0.75, 0.8518, 0.75, 0.77, 0.5, 0.8518, 0.5, 0.9126, 0.75, 0.9126, 0.75, 0.8518, 0.5, 0.05298, 0.5, 0.1764, 0.75, 0.1764, 0.75, 0.05298, 0.5, 0.9126, 0.5, 0.95, 0.75, 0.95, 0.75, 0.9126, 0.5, 0.1764, 0.5, 0.3048, 0.75, 0.3048, 0.75, 0.1764, 0.5, 0.95, 0.5, 0.9627, 0.75, 0.9627, 0.75, 0.95, 0.5, 0.3048, 0.5, 0.4331, 0.75, 0.4331, 0.75, 0.3048, 0.0, 0.5565, 2.026e-07, 0.6703, 0.25, 0.6703, 0.25, 0.5565, 0.25, 0.6703, 0.5, 0.6703, 0.5, 0.5565, 0.25, 0.5565, 0.5, 0.6703, 0.75, 0.6703, 0.75, 0.5565, 0.5, 0.5565, 0.75, 0.6703, 1.0, 0.6703, 1.0, 0.5565, 0.75, 0.5565, 0.0, 0.5565, 0.25, 0.5565, 0.25, 0.6703, 2.026e-07, 0.6703, 0.475, 0.3846, 0.275, 0.3846, 0.25, 0.4331, 0.5, 0.4331, 0.475, 0.3533, 0.475, 0.3846, 0.5, 0.4331, 0.5, 0.3048, 0.275, 0.3533, 0.475, 0.3533, 0.5, 0.3048, 0.25, 0.3048, 0.275, 0.3846, 0.275, 0.3533, 0.25, 0.3048, 0.25, 0.4331, 0.275, 0.3846, 0.475, 0.3846, 0.5, 0.4331, 0.25, 0.4331, 0.475, 0.3846, 0.475, 0.3533, 0.5, 0.3048, 0.5, 0.4331, 0.475, 0.3533, 0.275, 0.3533, 0.25, 0.3048, 0.5, 0.3048, 0.275, 0.3533, 0.275, 0.3846, 0.25, 0.4331, 0.25, 0.3048, 1.0, 0.875, 1.0, 0.9375, 0.0, 0.9375, 0.0, 0.875, 1.0, 0.5, 1.0, 0.5625, 0.0, 0.5625, 0.0, 0.5, 1.0, 0.375, 1.0, 0.4375, 0.0, 0.4375, 0.0, 0.375, 1.0, 0.5625, 1.0, 0.625, 0.0, 0.625, 0.0, 0.5625, 1.0, 0.625, 1.0, 0.6875, 0.0, 0.6875, 0.0, 0.625, 1.0, 0.6875, 1.0, 0.75, 0.0, 0.75, 0.0, 0.6875, 1.0, 0.75, 1.0, 0.8125, 0.0, 0.8125, 0.0, 0.75, 1.0, 0.8125, 1.0, 0.875, 0.0, 0.875, 0.0, 0.8125, 1.0, 0.0, 1.0, 0.0625, 0.0, 0.0625, 0.0, 0.0, 1.0, 0.4375, 1.0, 0.5, 0.0, 0.5, 0.0, 0.4375, 1.0, 0.3125, 1.0, 0.375, 0.0, 0.375, 0.0, 0.3125, 1.0, 0.25, 1.0, 0.3125, 0.0, 0.3125, 0.0, 0.25, 1.0, 0.1875, 1.0, 0.25, 0.0, 0.25, 0.0, 0.1875, 1.0, 0.125, 1.0, 0.1875, 0.0, 0.1875, 0.0, 0.125, 1.0, 0.0625, 1.0, 0.125, 0.0, 0.125, 0.0, 0.0625, 1.0, 0.9375, 1.0, 1.0, 0.0, 1.0, 0.0, 0.9375])
me_circle.materials.append(mat_material_001)
me_circle.materials.append(mat_material_002)
me_circle.materials.append(mat_pavimento)
me_circle.update()

# ---- curves / text
cu_nurbspath_001 = bpy.data.curves.new('NurbsPath.001', 'CURVE')
cu_nurbspath_001.dimensions = '3D'
_sp = cu_nurbspath_001.splines.new('NURBS'); _sp.points.add(34)
_sp.points.foreach_set('co', [-2.0, 0.0, -5.96e-08, 1.0, -1.0, 0.0, -5.96e-08, 1.0, 0.0, 0.0, -5.96e-08, 1.0, 1.0, 0.0, -5.96e-08, 1.0, 2.0, 0.0, -5.96e-08, 1.0, 3.1, 0.0, -5.96e-08, 1.0, 4.0, 0.0, -5.96e-08, 1.0, 5.0, -0.5, -5.96e-08, 1.0, 6.0, -0.5, -5.96e-08, 1.0, 7.0, -0.5, -5.96e-08, 1.0, 8.0, -0.5, -5.96e-08, 1.0, 8.5, -1.0, -5.96e-08, 1.0, 9.0, -1.5, -5.96e-08, 1.0, 9.5, -2.0, -5.96e-08, 1.0, 10.0, -2.5, -5.96e-08, 1.0, 10.5, -3.5, -5.96e-08, 1.0, 10.5, -4.5, -5.96e-08, 1.0, 10.0, -6.5, -5.96e-08, 1.0, 9.0, -8.5, -5.96e-08, 1.0, 9.0, -10.5, -5.96e-08, 1.0, 8.5, -13.0, -5.96e-08, 1.0, 7.25, -15.5, -5.96e-08, 1.0, 6.0, -18.0, -5.96e-08, 1.0, 5.0, -20.0, -5.96e-08, 1.0, 3.0, -21.0, -5.96e-08, 1.0, 1.0, -21.5, -5.96e-08, 1.0, 0.5, -23.0, -5.96e-08, 1.0, -4.768e-07, -25.0, -5.96e-08, 1.0, 0.025, -28.0, -5.96e-08, 1.0, -0.35, -31.0, -5.96e-08, 1.0, -1.1, -33.0, -5.96e-08, 1.0, -3.1, -34.05, -5.96e-08, 1.0, -5.1, -35.0, -5.96e-08, 1.0, -7.1, -35.0, -5.96e-08, 1.0, -9.1, -35.0, -5.96e-08, 1.0])
_sp.order_u = 5
_sp.order_v = 0
_sp.use_endpoint_u = True
cu_nurbspath_001.use_path = True
cu_nurbspath_001.fill_mode = 'FULL'

# ---- objects
ob_cilindrotunel = bpy.data.objects.new('CilindroTunel', me_circle)
ob_nurbspath = bpy.data.objects.new('NurbsPath', cu_nurbspath_001)
ob_point = bpy.data.objects.new('Point', light_point)
ob_point_001 = bpy.data.objects.new('Point.001', light_point_001)
ob_point_002 = bpy.data.objects.new('Point.002', light_point_002)
ob_point_003 = bpy.data.objects.new('Point.003', light_point_003)
ob_point_004 = bpy.data.objects.new('Point.004', light_point_004)
ob_point_005 = bpy.data.objects.new('Point.005', light_point_005)
ob_point_007 = bpy.data.objects.new('Point.007', light_point_007)
ob_point_008 = bpy.data.objects.new('Point.008', light_point_008)
ob_point_009 = bpy.data.objects.new('Point.009', light_point_009)
ob_point_010 = bpy.data.objects.new('Point.010', light_point_010)
ob_point_012 = bpy.data.objects.new('Point.012', light_point_012)
ob_point_013 = bpy.data.objects.new('Point.013', light_point_013)
ob_point_014 = bpy.data.objects.new('Point.014', light_point_014)
ob_point_015 = bpy.data.objects.new('Point.015', light_point_015)
ob_point_016 = bpy.data.objects.new('Point.016', light_point_016)
ob_point_017 = bpy.data.objects.new('Point.017', light_point_017)
ob_point_018 = bpy.data.objects.new('Point.018', light_point_018)
ob_point_019 = bpy.data.objects.new('Point.019', light_point_019)
ob_point_020 = bpy.data.objects.new('Point.020', light_point_020)
ob_point_021 = bpy.data.objects.new('Point.021', light_point_021)
ob_point_022 = bpy.data.objects.new('Point.022', light_point_022)
ob_point_023 = bpy.data.objects.new('Point.023', light_point_023)
ob_point_024 = bpy.data.objects.new('Point.024', light_point_024)
ob_point_025 = bpy.data.objects.new('Point.025', light_point_025)
ob_point_026 = bpy.data.objects.new('Point.026', light_point_026)
ob_point_027 = bpy.data.objects.new('Point.027', light_point_027)
ob_point_028 = bpy.data.objects.new('Point.028', light_point_028)
ob_point_029 = bpy.data.objects.new('Point.029', light_point_029)
ob_point_030 = bpy.data.objects.new('Point.030', light_point_030)
ob_point_031 = bpy.data.objects.new('Point.031', light_point_031)
ob_point_032 = bpy.data.objects.new('Point.032', light_point_032)
ob_point_033 = bpy.data.objects.new('Point.033', light_point_033)
ob_point_034 = bpy.data.objects.new('Point.034', light_point_034)
ob_point_035 = bpy.data.objects.new('Point.035', light_point_035)
ob_point_036 = bpy.data.objects.new('Point.036', light_point_036)

# ---- transforms, parenting, visibility, modifiers, constraints
ob_cilindrotunel.location = (0.0, 32.0, 0.0)
_m = ob_cilindrotunel.modifiers.new('Array', 'ARRAY')
_m.count = 36
_m.relative_offset_displace = (0.0, 1.0, 0.0)
_m = ob_cilindrotunel.modifiers.new('Curve', 'CURVE')
_m.object = ob_nurbspath
ob_nurbspath.location = (0.0, 0.0, 0.0)
ob_nurbspath.rotation_euler = (0.0, -0.0, 1.571)
ob_nurbspath.scale = (10.0, 10.0, 10.0)
ob_point.location = (0.0, -20.0, 2.0)
ob_point.scale = (1.0, 1.0, 0.0)
ob_point_001.location = (0.0, -4.0, 2.0)
ob_point_001.scale = (1.0, 1.0, 0.0)
ob_point_002.location = (0.0, 12.0, 2.0)
ob_point_002.scale = (1.0, 1.0, 0.0)
ob_point_003.location = (0.0, 28.0, 2.0)
ob_point_003.scale = (1.0, 1.0, 0.0)
ob_point_004.location = (1.8, 44.0, 2.0)
ob_point_004.scale = (1.0, 1.0, 0.0)
ob_point_005.location = (4.8, 60.0, 2.0)
ob_point_005.scale = (1.0, 1.0, 0.0)
ob_point_007.location = (4.8, 76.0, 2.0)
ob_point_007.scale = (1.0, 1.0, 0.0)
ob_point_008.location = (10.8, 85.5, 2.0)
ob_point_008.scale = (1.0, 1.0, 0.0)
ob_point_009.location = (25.8, 99.5, 2.0)
ob_point_009.scale = (1.0, 1.0, 0.0)
ob_point_010.location = (39.8, 104.5, 2.0)
ob_point_010.scale = (1.0, 1.0, 0.0)
ob_point_012.location = (56.8, 101.5, 2.0)
ob_point_012.scale = (1.0, 1.0, 0.0)
ob_point_013.location = (71.8, 96.5, 2.0)
ob_point_013.scale = (1.0, 1.0, 0.0)
ob_point_014.location = (86.8, 92.0, 2.0)
ob_point_014.scale = (1.0, 1.0, 0.0)
ob_point_015.location = (100.8, 90.0, 2.0)
ob_point_015.scale = (1.0, 1.0, 0.0)
ob_point_016.location = (119.4, 86.52, 2.0)
ob_point_016.scale = (1.0, 1.0, 0.0)
ob_point_017.location = (136.3, 81.09, 2.0)
ob_point_017.scale = (1.0, 1.0, 0.0)
ob_point_018.location = (149.9, 74.9, 2.0)
ob_point_018.scale = (1.0, 1.0, 0.0)
ob_point_019.location = (163.9, 68.14, 2.0)
ob_point_019.scale = (1.0, 1.0, 0.0)
ob_point_020.location = (179.3, 60.26, 2.0)
ob_point_020.scale = (1.0, 1.0, 0.0)
ob_point_021.location = (191.6, 52.65, 2.0)
ob_point_021.scale = (1.0, 1.0, 0.0)
ob_point_022.location = (203.6, 40.97, 2.0)
ob_point_022.scale = (1.0, 1.0, 0.0)
ob_point_023.location = (211.8, 25.34, 2.0)
ob_point_023.scale = (1.0, 1.0, 0.0)
ob_point_024.location = (217.3, 12.67, 2.0)
ob_point_024.scale = (1.0, 1.0, 0.0)
ob_point_025.location = (231.9, 4.823, 2.0)
ob_point_025.scale = (1.0, 1.0, 0.0)
ob_point_026.location = (250.7, 1.295, 2.0)
ob_point_026.scale = (1.0, 1.0, 0.0)
ob_point_027.location = (270.9, 0.3963, 2.0)
ob_point_027.scale = (1.0, 1.0, 0.0)
ob_point_028.location = (287.5, -0.4261, 2.0)
ob_point_028.scale = (1.0, 1.0, 0.0)
ob_point_029.location = (297.0, -1.898, 2.0)
ob_point_029.scale = (1.0, 1.0, 0.0)
ob_point_030.location = (310.3, -3.607, 2.0)
ob_point_030.scale = (1.0, 1.0, 0.0)
ob_point_031.location = (324.3, -10.16, 2.0)
ob_point_031.scale = (1.0, 1.0, 0.0)
ob_point_032.location = (336.1, -23.53, 2.0)
ob_point_032.scale = (1.0, 1.0, 0.0)
ob_point_033.location = (346.7, -46.85, 2.0)
ob_point_033.scale = (1.0, 1.0, 0.0)
ob_point_034.location = (349.6, -66.63, 2.0)
ob_point_034.scale = (1.0, 1.0, 0.0)
ob_point_035.location = (349.9, -86.39, 2.0)
ob_point_035.scale = (1.0, 1.0, 0.0)
ob_point_036.location = (349.9, -101.7, 2.0)
ob_point_036.scale = (1.0, 1.0, 0.0)

# ---- collection membership
col_tunel.objects.link(ob_cilindrotunel)
col_tunel.objects.link(ob_nurbspath)
col_tunel.objects.link(ob_point)
col_tunel.objects.link(ob_point_001)
col_tunel.objects.link(ob_point_002)
col_tunel.objects.link(ob_point_003)
col_tunel.objects.link(ob_point_004)
col_tunel.objects.link(ob_point_005)
col_tunel.objects.link(ob_point_007)
col_tunel.objects.link(ob_point_008)
col_tunel.objects.link(ob_point_009)
col_tunel.objects.link(ob_point_010)
col_tunel.objects.link(ob_point_012)
col_tunel.objects.link(ob_point_013)
col_tunel.objects.link(ob_point_014)
col_tunel.objects.link(ob_point_015)
col_tunel.objects.link(ob_point_016)
col_tunel.objects.link(ob_point_017)
col_tunel.objects.link(ob_point_018)
col_tunel.objects.link(ob_point_019)
col_tunel.objects.link(ob_point_020)
col_tunel.objects.link(ob_point_021)
col_tunel.objects.link(ob_point_022)
col_tunel.objects.link(ob_point_023)
col_tunel.objects.link(ob_point_024)
col_tunel.objects.link(ob_point_025)
col_tunel.objects.link(ob_point_026)
col_tunel.objects.link(ob_point_027)
col_tunel.objects.link(ob_point_028)
col_tunel.objects.link(ob_point_029)
col_tunel.objects.link(ob_point_030)
col_tunel.objects.link(ob_point_031)
col_tunel.objects.link(ob_point_032)
col_tunel.objects.link(ob_point_033)
col_tunel.objects.link(ob_point_034)
col_tunel.objects.link(ob_point_035)
col_tunel.objects.link(ob_point_036)

# ---- scene / render settings (as saved in the file)
scene.frame_start = 1; scene.frame_end = 250; scene.frame_set(1)
scene.render.engine = 'BLENDER_EEVEE_NEXT'
scene.cycles.sampling_pattern = 'TABULATED_SOBOL'
bpy.context.view_layer.update()

# ---- added for rendering (the .blend has no active camera): camera
cam_auto = bpy.data.cameras.new('AutoCamera')
cam_auto.lens = 50.0
cam_auto.sensor_width = 36.0
cam_auto.clip_end = 7005.27
ob_auto_camera = bpy.data.objects.new('AutoCamera', cam_auto)
scene.collection.objects.link(ob_auto_camera)
ob_auto_camera.location = (574.162, -474.477, 319.33)
ob_auto_camera.rotation_euler = (1.09748, -7.21219e-08, 0.694738)
scene.camera = ob_auto_camera
bpy.context.view_layer.update()
